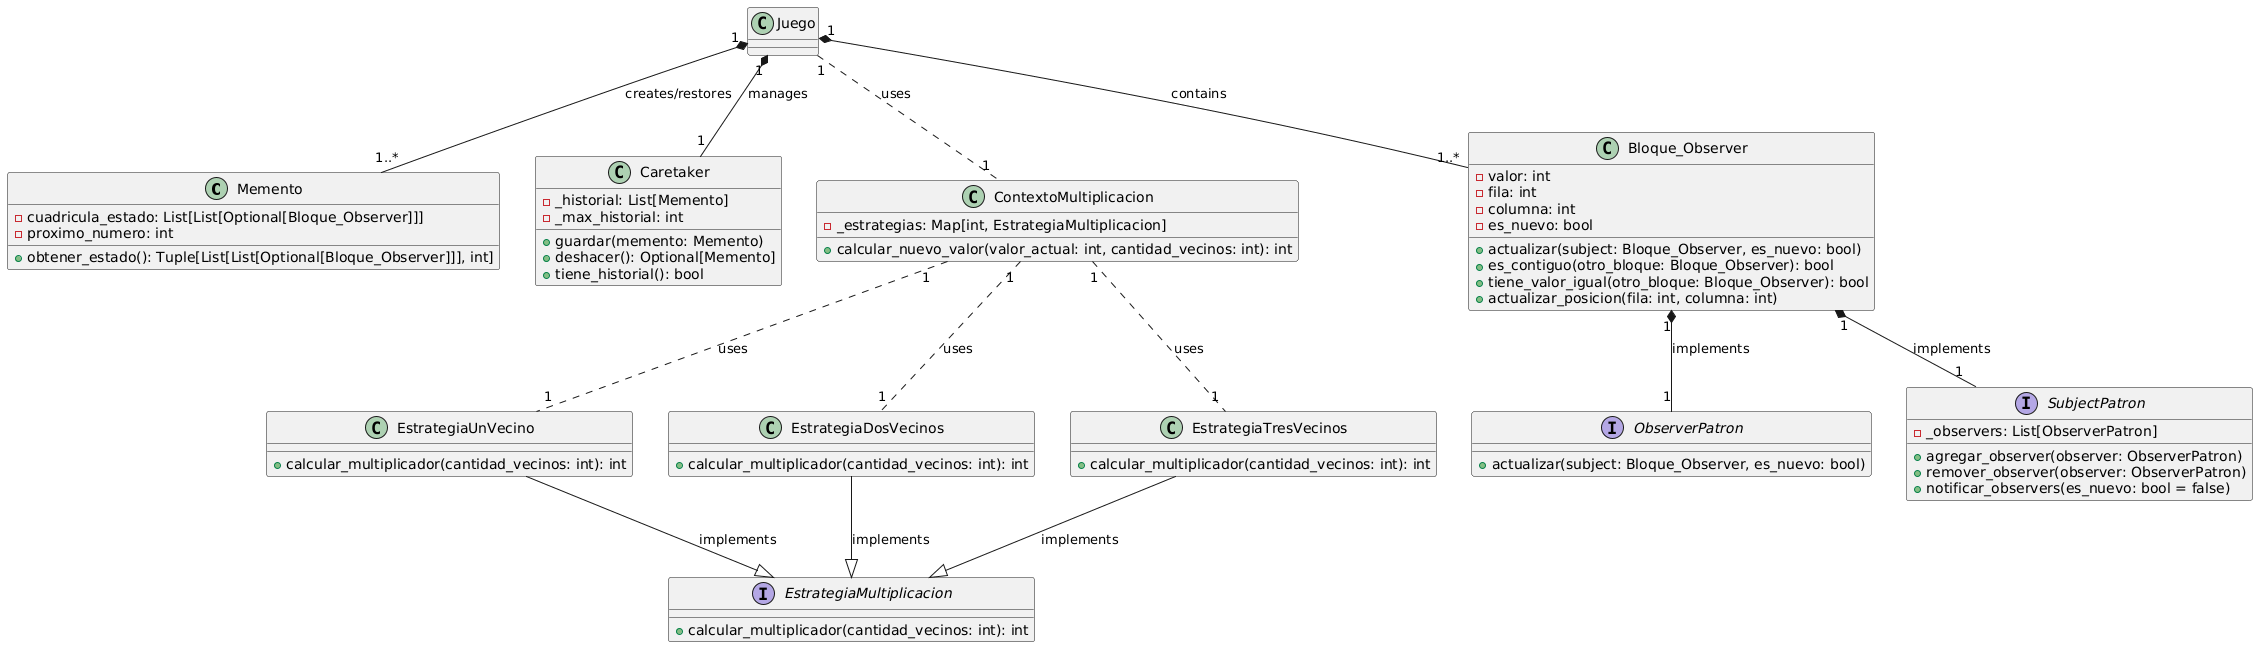

The diagram above was rendered by PlantUML. Its source (embedded in the PNG):
@startuml
' Memento Pattern
class Memento {
    -cuadricula_estado: List[List[Optional[Bloque_Observer]]]
    -proximo_numero: int
    +obtener_estado(): Tuple[List[List[Optional[Bloque_Observer]]], int]
}

class Caretaker {
    -_historial: List[Memento]
    -_max_historial: int
    +guardar(memento: Memento)
    +deshacer(): Optional[Memento]
    +tiene_historial(): bool
}

Juego "1" *-- "1..*" Memento : creates/restores
Juego "1" *-- "1" Caretaker : manages

' Strategy Pattern
interface EstrategiaMultiplicacion {
    +calcular_multiplicador(cantidad_vecinos: int): int
}

class EstrategiaUnVecino {
    +calcular_multiplicador(cantidad_vecinos: int): int
}

class EstrategiaDosVecinos {
    +calcular_multiplicador(cantidad_vecinos: int): int
}

class EstrategiaTresVecinos {
    +calcular_multiplicador(cantidad_vecinos: int): int
}

class ContextoMultiplicacion {
    -_estrategias: Map[int, EstrategiaMultiplicacion]
    +calcular_nuevo_valor(valor_actual: int, cantidad_vecinos: int): int
}

ContextoMultiplicacion "1" .. "1" EstrategiaUnVecino : uses
ContextoMultiplicacion "1" .. "1" EstrategiaDosVecinos : uses
ContextoMultiplicacion "1" .. "1" EstrategiaTresVecinos : uses
Juego "1" .. "1" ContextoMultiplicacion : uses

EstrategiaUnVecino --|> EstrategiaMultiplicacion : implements
EstrategiaDosVecinos --|> EstrategiaMultiplicacion : implements
EstrategiaTresVecinos --|> EstrategiaMultiplicacion : implements

' Observer Pattern
interface ObserverPatron {
    +actualizar(subject: Bloque_Observer, es_nuevo: bool)
}

interface SubjectPatron {
    -_observers: List[ObserverPatron]
    +agregar_observer(observer: ObserverPatron)
    +remover_observer(observer: ObserverPatron)
    +notificar_observers(es_nuevo: bool = false)
}

class Bloque_Observer {
    -valor: int
    -fila: int
    -columna: int
    -es_nuevo: bool
    +actualizar(subject: Bloque_Observer, es_nuevo: bool)
    +es_contiguo(otro_bloque: Bloque_Observer): bool
    +tiene_valor_igual(otro_bloque: Bloque_Observer): bool
    +actualizar_posicion(fila: int, columna: int)
}

Bloque_Observer "1" *-- "1" ObserverPatron : implements
Bloque_Observer "1" *-- "1" SubjectPatron : implements
Juego "1" *-- "1..*" Bloque_Observer : contains
@enduml